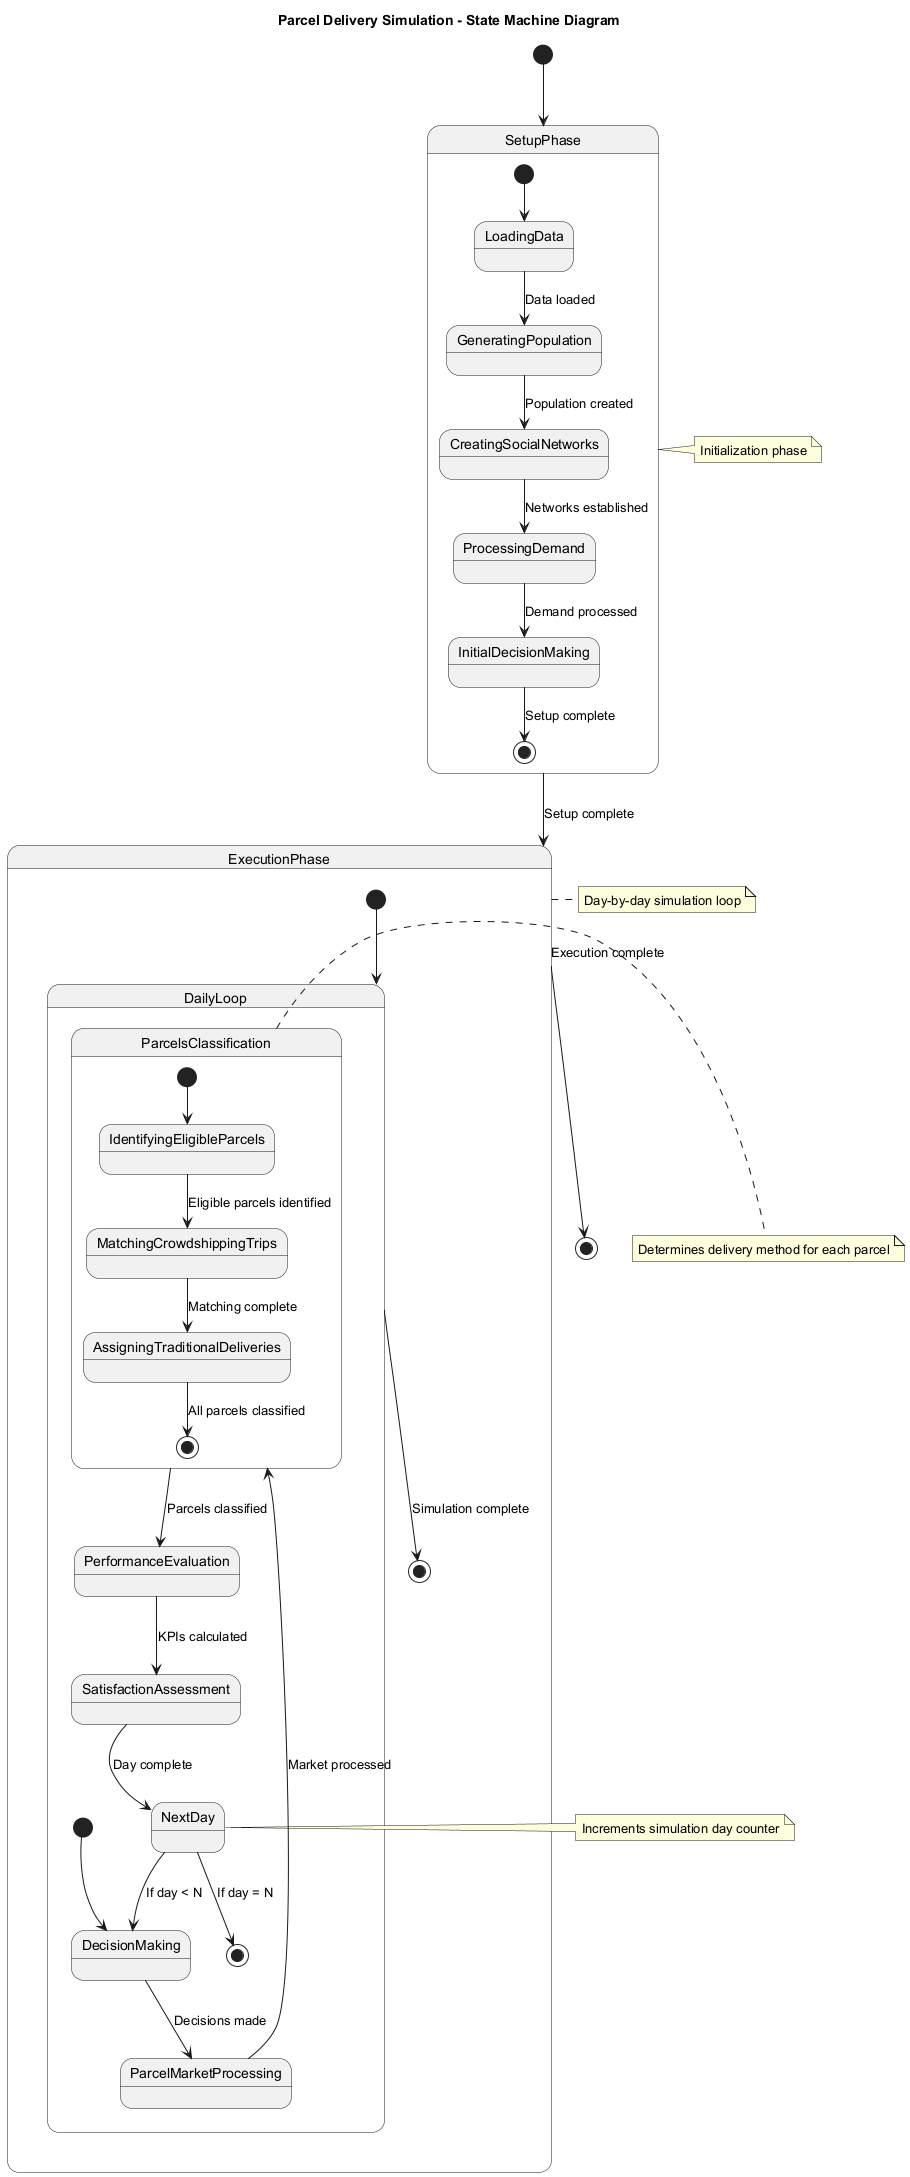

The diagram above was rendered by PlantUML. Its source (embedded in the PNG):
@startuml
title Parcel Delivery Simulation - State Machine Diagram

[*] --> SetupPhase

state SetupPhase {
  [*] --> LoadingData
  LoadingData --> GeneratingPopulation : Data loaded
  GeneratingPopulation --> CreatingSocialNetworks : Population created
  CreatingSocialNetworks --> ProcessingDemand : Networks established
  ProcessingDemand --> InitialDecisionMaking : Demand processed
  InitialDecisionMaking --> [*] : Setup complete
}

SetupPhase --> ExecutionPhase : Setup complete

state ExecutionPhase {
  [*] --> DailyLoop
  
  state DailyLoop {
    [*] --> DecisionMaking
    DecisionMaking --> ParcelMarketProcessing : Decisions made
    ParcelMarketProcessing --> ParcelsClassification : Market processed
    
    state ParcelsClassification {
      [*] --> IdentifyingEligibleParcels
      IdentifyingEligibleParcels --> MatchingCrowdshippingTrips : Eligible parcels identified
      MatchingCrowdshippingTrips --> AssigningTraditionalDeliveries : Matching complete
      AssigningTraditionalDeliveries --> [*] : All parcels classified
    }
    
    ParcelsClassification --> PerformanceEvaluation : Parcels classified
    PerformanceEvaluation --> SatisfactionAssessment : KPIs calculated
    SatisfactionAssessment --> NextDay : Day complete
    NextDay --> DecisionMaking : If day < N
    NextDay --> [*] : If day = N
  }
  
  DailyLoop --> [*] : Simulation complete
}

ExecutionPhase --> [*] : Execution complete

note right of SetupPhase : Initialization phase
note right of ExecutionPhase : Day-by-day simulation loop
note right of ParcelsClassification : Determines delivery method for each parcel
note right of NextDay : Increments simulation day counter

@enduml